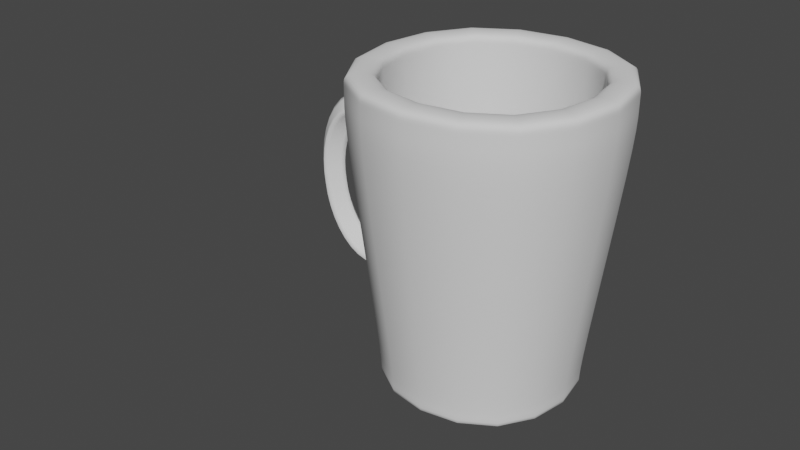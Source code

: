 # Source: mug.blend  (saved by Blender 2.93.21; exported with 4.5.12 LTS)
import bpy
from mathutils import Matrix  # noqa: F401  (used for matrix-valued properties, if any)

bpy.ops.wm.read_factory_settings(use_empty=True)
scene = bpy.context.scene
scene.name = 'Scene'

# ---- collections
col_collection = bpy.data.collections.new('Collection'); scene.collection.children.link(col_collection)

# ---- world
world_world = bpy.data.worlds.new('World'); scene.world = world_world
world_world.use_nodes = True; world_world.node_tree.nodes.clear()
_N = world_world.node_tree.nodes; _L = world_world.node_tree.links
n0 = _N.new('ShaderNodeOutputWorld'); n0.name = 'World Output'; n0.location = (300, 300)
n1 = _N.new('ShaderNodeBackground'); n1.name = 'Background'; n1.location = (10, 300)
n1.inputs[0].default_value = (0.05088, 0.05088, 0.05088, 1.0)
_L.new(n1.outputs[0], n0.inputs[0])
n0.is_active_output = True
world_world.color = (0.05088, 0.05088, 0.05088)
world_world.use_sun_shadow = False
world_world.sun_shadow_jitter_overblur = 0.0

# ---- meshes
me_cube_001 = bpy.data.meshes.new('Cube.001')
me_cube_001.from_pydata([(-0.7626, -0.7626, -0.9718), (-0.7626, -0.7626, -0.9086), (-0.7626, 0.7626, -0.9718), (-0.7626, 0.7626, -0.9086), (0.7626, -0.7626, -0.9718), (0.7626, -0.7626, -0.9086), (0.7626, 0.7626, -0.9718), (0.7626, 0.7626, -0.9086), (-0.7823, -0.7823, -0.7258), (-0.7823, 0.7823, -0.7258), (0.7823, 0.7823, -0.7258), (0.7823, -0.7823, -0.7258), (-0.7626, -0.7626, -0.7627), (-0.7626, 0.7626, -0.7627), (0.7626, 0.7626, -0.7627), (0.7626, -0.7626, -0.7627), (-1.0, -1.0, 0.9308), (-1.0, 1.0, 0.9308), (1.0, 1.0, 0.9308), (1.0, -1.0, 0.9308), (-0.7823, -0.7823, 0.9308), (-0.7823, 0.7823, 0.9308), (0.7823, 0.7823, 0.9308), (0.7823, -0.7823, 0.9308), (-1.0, -1.0, 1.176), (-1.0, 1.0, 1.176), (1.0, 1.0, 1.176), (1.0, -1.0, 1.176), (-0.7823, -0.7823, 1.176), (-0.7823, 0.7823, 1.176), (0.7823, 0.7823, 1.176), (0.7823, -0.7823, 1.176), (-1.0, -1.0, 1.262), (-1.0, 1.0, 1.262), (1.0, 1.0, 1.262), (1.0, -1.0, 1.262), (-0.7823, -0.7823, 1.262), (-0.7823, 0.7823, 1.262), (0.7823, 0.7823, 1.262), (0.7823, -0.7823, 1.262), (-1.0, -1.0, 1.335), (-1.0, 1.0, 1.335), (1.0, 1.0, 1.335), (1.0, -1.0, 1.335), (-0.7823, -0.7823, 1.335), (-0.7823, 0.7823, 1.335), (0.7823, 0.7823, 1.335), (0.7823, -0.7823, 1.335)], [], [(0, 1, 3, 2), (2, 3, 7, 6), (6, 7, 5, 4), (4, 5, 1, 0), (2, 6, 4, 0), (5, 7, 14, 15), (10, 9, 8, 11), (3, 1, 12, 13), (1, 5, 15, 12), (7, 3, 13, 14), (13, 12, 16, 17), (11, 8, 20, 23), (15, 14, 18, 19), (8, 9, 21, 20), (20, 21, 29, 28), (22, 23, 31, 30), (18, 17, 25, 26), (16, 19, 27, 24), (9, 10, 22, 21), (12, 15, 19, 16), (14, 13, 17, 18), (10, 11, 23, 22), (26, 25, 33, 34), (24, 27, 35, 32), (29, 30, 38, 37), (31, 28, 36, 39), (19, 18, 26, 27), (17, 16, 24, 25), (23, 20, 28, 31), (21, 22, 30, 29), (33, 32, 40, 41), (35, 34, 42, 43), (36, 37, 45, 44), (38, 39, 47, 46), (30, 31, 39, 38), (28, 29, 37, 36), (27, 26, 34, 35), (25, 24, 32, 33), (44, 45, 41, 40), (45, 46, 42, 41), (46, 47, 43, 42), (47, 44, 40, 43), (39, 36, 44, 47), (37, 38, 46, 45), (32, 35, 43, 40), (34, 33, 41, 42)])
me_cube_001.polygons.foreach_set('use_smooth', [True] * 46)
_uv = me_cube_001.uv_layers.new(name='UVMap')
_uv.uv.foreach_set('vector', [0.375, 0.0, 0.625, 0.0, 0.625, 0.25, 0.375, 0.25, 0.375, 0.25, 0.625, 0.25, 0.625, 0.5, 0.375, 0.5, 0.375, 0.5, 0.625, 0.5, 0.625, 0.75, 0.375, 0.75, 0.375, 0.75, 0.625, 0.75, 0.625, 1.0, 0.375, 1.0, 0.125, 0.5, 0.375, 0.5, 0.375, 0.75, 0.125, 0.75, 0.625, 0.75, 0.625, 0.5, 0.625, 0.5, 0.625, 0.75, 0.6522, 0.5272, 0.8478, 0.5272, 0.8478, 0.7228, 0.6522, 0.7228, 0.625, 0.25, 0.625, 0.0, 0.625, 0.0, 0.625, 0.25, 0.625, 1.0, 0.625, 0.75, 0.625, 0.75, 0.625, 1.0, 0.625, 0.5, 0.625, 0.25, 0.625, 0.25, 0.625, 0.5, 0.625, 0.25, 0.625, 0.0, 0.625, 0.0, 0.625, 0.25, 0.6522, 0.7228, 0.8478, 0.7228, 0.8478, 0.7228, 0.6522, 0.7228, 0.625, 0.75, 0.625, 0.5, 0.625, 0.5, 0.625, 0.75, 0.8478, 0.7228, 0.8478, 0.5272, 0.8478, 0.5272, 0.8478, 0.7228, 0.8478, 0.7228, 0.8478, 0.5272, 0.8478, 0.5272, 0.8478, 0.7228, 0.6522, 0.5272, 0.6522, 0.7228, 0.6522, 0.7228, 0.6522, 0.5272, 0.625, 0.5, 0.625, 0.25, 0.625, 0.25, 0.625, 0.5, 0.625, 1.0, 0.625, 0.75, 0.625, 0.75, 0.625, 1.0, 0.8478, 0.5272, 0.6522, 0.5272, 0.6522, 0.5272, 0.8478, 0.5272, 0.625, 1.0, 0.625, 0.75, 0.625, 0.75, 0.625, 1.0, 0.625, 0.5, 0.625, 0.25, 0.625, 0.25, 0.625, 0.5, 0.6522, 0.5272, 0.6522, 0.7228, 0.6522, 0.7228, 0.6522, 0.5272, 0.625, 0.5, 0.625, 0.25, 0.625, 0.25, 0.625, 0.5, 0.625, 1.0, 0.625, 0.75, 0.625, 0.75, 0.625, 1.0, 0.8478, 0.5272, 0.6522, 0.5272, 0.6522, 0.5272, 0.8478, 0.5272, 0.6522, 0.7228, 0.8478, 0.7228, 0.8478, 0.7228, 0.6522, 0.7228, 0.625, 0.75, 0.625, 0.5, 0.625, 0.5, 0.625, 0.75, 0.625, 0.25, 0.625, 0.0, 0.625, 0.0, 0.625, 0.25, 0.6522, 0.7228, 0.8478, 0.7228, 0.8478, 0.7228, 0.6522, 0.7228, 0.8478, 0.5272, 0.6522, 0.5272, 0.6522, 0.5272, 0.8478, 0.5272, 0.625, 0.25, 0.625, 0.0, 0.625, 0.0, 0.625, 0.25, 0.625, 0.75, 0.625, 0.5, 0.625, 0.5, 0.625, 0.75, 0.8478, 0.7228, 0.8478, 0.5272, 0.8478, 0.5272, 0.8478, 0.7228, 0.6522, 0.5272, 0.6522, 0.7228, 0.6522, 0.7228, 0.6522, 0.5272, 0.6522, 0.5272, 0.6522, 0.7228, 0.6522, 0.7228, 0.6522, 0.5272, 0.8478, 0.7228, 0.8478, 0.5272, 0.8478, 0.5272, 0.8478, 0.7228, 0.625, 0.75, 0.625, 0.5, 0.625, 0.5, 0.625, 0.75, 0.625, 0.25, 0.625, 0.0, 0.625, 0.0, 0.625, 0.25, 0.8478, 0.7228, 0.8478, 0.5272, 0.875, 0.5, 0.875, 0.75, 0.8478, 0.5272, 0.6522, 0.5272, 0.625, 0.5, 0.875, 0.5, 0.6522, 0.5272, 0.6522, 0.7228, 0.625, 0.75, 0.625, 0.5, 0.6522, 0.7228, 0.8478, 0.7228, 0.875, 0.75, 0.625, 0.75, 0.6522, 0.7228, 0.8478, 0.7228, 0.8478, 0.7228, 0.6522, 0.7228, 0.8478, 0.5272, 0.6522, 0.5272, 0.6522, 0.5272, 0.8478, 0.5272, 0.625, 1.0, 0.625, 0.75, 0.625, 0.75, 0.625, 1.0, 0.625, 0.5, 0.625, 0.25, 0.625, 0.25, 0.625, 0.5])
me_cube_001.use_remesh_fix_poles = True
me_cube_001.use_remesh_preserve_attributes = False
me_cube_001.update()

# ---- curves / text
cu_beziercurve = bpy.data.curves.new('BezierCurve', 'CURVE')
cu_beziercurve.dimensions = '3D'
_sp = cu_beziercurve.splines.new('BEZIER'); _sp.bezier_points.add(1)
_sp.bezier_points.foreach_set('co', [-0.3536, 0.005006, 0.01493, 0.2879, -0.4967, -2.777e-09])
_sp.bezier_points.foreach_set('handle_left', [-0.3528, 0.02856, 0.01504, -0.1285, -0.7708, -2.763e-08])
_sp.bezier_points.foreach_set('handle_right', [-0.3673, -0.3654, 0.0132, 1.123, 0.0532, 4.707e-08])
for _p, _l, _r in zip(_sp.bezier_points, ['ALIGNED', 'ALIGNED'], ['ALIGNED', 'ALIGNED']): _p.handle_left_type = _l; _p.handle_right_type = _r
_sp.order_u = 0
_sp.order_v = 0
cu_beziercurve.use_path = True
cu_beziercurve.bevel_mode = 'PROFILE'
cu_beziercurve.bevel_profile.use_clip = True
cu_beziercurve.bevel_depth = 0.11
cu_beziercurve.fill_mode = 'FULL'

# ---- objects
ob_cube = bpy.data.objects.new('Cube', me_cube_001)
ob_beziercurve = bpy.data.objects.new('BezierCurve', cu_beziercurve)

# ---- transforms, parenting, visibility, modifiers, constraints
ob_cube.location = (0.0, 0.0, 0.0)
_m = ob_cube.modifiers.new('Subdivision', 'SUBSURF')
ob_beziercurve.location = (-1.024, -1.831e-08, 0.2272)
ob_beziercurve.rotation_euler = (1.571, -0.1498, 0.0)
_m = ob_beziercurve.modifiers.new('Mirror', 'MIRROR')
_m.use_axis = (False, True, False)

# ---- collection membership
col_collection.objects.link(ob_cube)
col_collection.objects.link(ob_beziercurve)

# ---- scene / render settings (as saved in the file)
scene.frame_start = 1; scene.frame_end = 250; scene.frame_set(1)
scene.render.engine = 'BLENDER_EEVEE_NEXT'
scene.cycles.use_denoising = False
scene.cycles.samples = 128
scene.cycles.sampling_pattern = 'TABULATED_SOBOL'
scene.cycles.use_adaptive_sampling = False
scene.cycles.use_light_tree = False
scene.view_settings.view_transform = 'Filmic'
bpy.context.view_layer.update()

# ---- added for rendering (the .blend has no active camera and no usable light): camera, sun
cam_auto = bpy.data.cameras.new('AutoCamera')
cam_auto.lens = 50.0
cam_auto.sensor_width = 36.0
cam_auto.clip_end = 1000.0
ob_auto_camera = bpy.data.objects.new('AutoCamera', cam_auto)
scene.collection.objects.link(ob_auto_camera)
ob_auto_camera.location = (3.83477, -5.51646, 3.65185)
ob_auto_camera.rotation_euler = (1.09748, -7.21219e-08, 0.694738)
scene.camera = ob_auto_camera
light_auto_sun = bpy.data.lights.new('AutoSun', 'SUN')
light_auto_sun.energy = 3.0
light_auto_sun.angle = 0.0523599
ob_auto_sun = bpy.data.objects.new('AutoSun', light_auto_sun)
scene.collection.objects.link(ob_auto_sun)
ob_auto_sun.rotation_euler = (0.872665, 0.174533, 0.523599)
bpy.context.view_layer.update()
